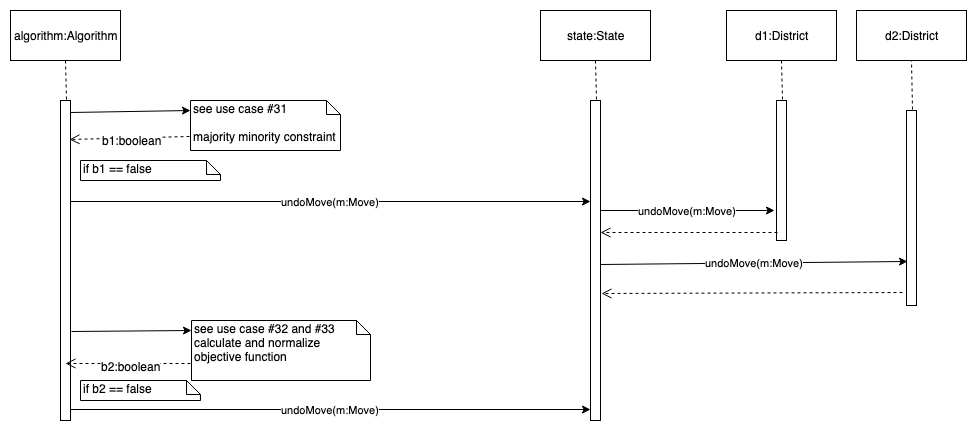

The diagram above was exported from draw.io. Its source (the exported page's mxGraphModel, read from the mxfile embedded in the PNG):
<mxGraphModel dx="918" dy="567" grid="1" gridSize="10" guides="1" tooltips="1" connect="1" arrows="1" fold="1" page="1" pageScale="1" pageWidth="850" pageHeight="1100" math="0" shadow="0">
  <root>
    <mxCell id="0" />
    <mxCell id="1" parent="0" />
    <mxCell id="R7td6Fd3pHqleXBWZ8_E-2" value="" style="html=1;points=[];perimeter=orthogonalPerimeter;" vertex="1" parent="1">
      <mxGeometry x="80" y="110" width="10" height="320" as="geometry" />
    </mxCell>
    <mxCell id="R7td6Fd3pHqleXBWZ8_E-3" value="algorithm:Algorithm" style="html=1;" vertex="1" parent="1">
      <mxGeometry x="30" y="20" width="110" height="50" as="geometry" />
    </mxCell>
    <mxCell id="R7td6Fd3pHqleXBWZ8_E-4" value="" style="endArrow=none;dashed=1;html=1;entryX=0.5;entryY=1;entryDx=0;entryDy=0;exitX=0.6;exitY=-0.004;exitDx=0;exitDy=0;exitPerimeter=0;" edge="1" parent="1" source="R7td6Fd3pHqleXBWZ8_E-2" target="R7td6Fd3pHqleXBWZ8_E-3">
      <mxGeometry width="50" height="50" relative="1" as="geometry">
        <mxPoint x="-120" y="280" as="sourcePoint" />
        <mxPoint x="-70" y="230" as="targetPoint" />
      </mxGeometry>
    </mxCell>
    <mxCell id="R7td6Fd3pHqleXBWZ8_E-5" value="" style="html=1;points=[];perimeter=orthogonalPerimeter;" vertex="1" parent="1">
      <mxGeometry x="610" y="110" width="10" height="320" as="geometry" />
    </mxCell>
    <mxCell id="R7td6Fd3pHqleXBWZ8_E-6" value="state:State" style="html=1;" vertex="1" parent="1">
      <mxGeometry x="560" y="20" width="110" height="50" as="geometry" />
    </mxCell>
    <mxCell id="R7td6Fd3pHqleXBWZ8_E-7" value="" style="endArrow=none;dashed=1;html=1;entryX=0.5;entryY=1;entryDx=0;entryDy=0;exitX=0.6;exitY=-0.004;exitDx=0;exitDy=0;exitPerimeter=0;" edge="1" parent="1" source="R7td6Fd3pHqleXBWZ8_E-5" target="R7td6Fd3pHqleXBWZ8_E-6">
      <mxGeometry width="50" height="50" relative="1" as="geometry">
        <mxPoint x="410" y="280" as="sourcePoint" />
        <mxPoint x="460" y="230" as="targetPoint" />
      </mxGeometry>
    </mxCell>
    <mxCell id="R7td6Fd3pHqleXBWZ8_E-8" value="undoMove(m:Move)" style="endArrow=classic;html=1;exitX=1;exitY=0.316;exitDx=0;exitDy=0;exitPerimeter=0;" edge="1" parent="1" source="R7td6Fd3pHqleXBWZ8_E-2" target="R7td6Fd3pHqleXBWZ8_E-5">
      <mxGeometry width="50" height="50" relative="1" as="geometry">
        <mxPoint x="100" y="120" as="sourcePoint" />
        <mxPoint x="430" y="120" as="targetPoint" />
      </mxGeometry>
    </mxCell>
    <mxCell id="R7td6Fd3pHqleXBWZ8_E-13" value="" style="endArrow=classic;html=1;exitX=1;exitY=0.036;exitDx=0;exitDy=0;exitPerimeter=0;" edge="1" parent="1" source="R7td6Fd3pHqleXBWZ8_E-2">
      <mxGeometry width="50" height="50" relative="1" as="geometry">
        <mxPoint x="110" y="120" as="sourcePoint" />
        <mxPoint x="210" y="120" as="targetPoint" />
      </mxGeometry>
    </mxCell>
    <mxCell id="R7td6Fd3pHqleXBWZ8_E-14" value="see use case #31&lt;br&gt;&lt;br&gt;majority minority constraint&lt;br&gt;" style="shape=note;whiteSpace=wrap;html=1;size=14;verticalAlign=top;align=left;spacingTop=-6;" vertex="1" parent="1">
      <mxGeometry x="210" y="110" width="150" height="50" as="geometry" />
    </mxCell>
    <mxCell id="R7td6Fd3pHqleXBWZ8_E-15" value="" style="html=1;verticalAlign=bottom;endArrow=open;dashed=1;endSize=8;exitX=-0.007;exitY=0.72;exitDx=0;exitDy=0;exitPerimeter=0;entryX=0.9;entryY=0.123;entryDx=0;entryDy=0;entryPerimeter=0;" edge="1" parent="1" source="R7td6Fd3pHqleXBWZ8_E-14" target="R7td6Fd3pHqleXBWZ8_E-2">
      <mxGeometry relative="1" as="geometry">
        <mxPoint x="590" y="170" as="sourcePoint" />
        <mxPoint x="70" y="170" as="targetPoint" />
      </mxGeometry>
    </mxCell>
    <mxCell id="R7td6Fd3pHqleXBWZ8_E-16" value="b1:boolean" style="text;html=1;resizable=0;points=[];align=center;verticalAlign=middle;labelBackgroundColor=#ffffff;" vertex="1" connectable="0" parent="R7td6Fd3pHqleXBWZ8_E-15">
      <mxGeometry x="-0.036" y="2" relative="1" as="geometry">
        <mxPoint as="offset" />
      </mxGeometry>
    </mxCell>
    <mxCell id="R7td6Fd3pHqleXBWZ8_E-17" value="if b1 == false" style="shape=note;whiteSpace=wrap;html=1;size=14;verticalAlign=top;align=left;spacingTop=-6;" vertex="1" parent="1">
      <mxGeometry x="100" y="170" width="140" height="20" as="geometry" />
    </mxCell>
    <mxCell id="R7td6Fd3pHqleXBWZ8_E-28" value="" style="html=1;points=[];perimeter=orthogonalPerimeter;" vertex="1" parent="1">
      <mxGeometry x="796" y="110" width="10" height="140" as="geometry" />
    </mxCell>
    <mxCell id="R7td6Fd3pHqleXBWZ8_E-29" value="d1:District" style="html=1;" vertex="1" parent="1">
      <mxGeometry x="746" y="20" width="110" height="50" as="geometry" />
    </mxCell>
    <mxCell id="R7td6Fd3pHqleXBWZ8_E-30" value="" style="endArrow=none;dashed=1;html=1;entryX=0.5;entryY=1;entryDx=0;entryDy=0;exitX=0.6;exitY=-0.004;exitDx=0;exitDy=0;exitPerimeter=0;" edge="1" parent="1" source="R7td6Fd3pHqleXBWZ8_E-28" target="R7td6Fd3pHqleXBWZ8_E-29">
      <mxGeometry width="50" height="50" relative="1" as="geometry">
        <mxPoint x="596" y="305" as="sourcePoint" />
        <mxPoint x="646" y="255" as="targetPoint" />
      </mxGeometry>
    </mxCell>
    <mxCell id="R7td6Fd3pHqleXBWZ8_E-31" value="" style="html=1;points=[];perimeter=orthogonalPerimeter;" vertex="1" parent="1">
      <mxGeometry x="926" y="120" width="10" height="195" as="geometry" />
    </mxCell>
    <mxCell id="R7td6Fd3pHqleXBWZ8_E-32" value="d2:District" style="html=1;" vertex="1" parent="1">
      <mxGeometry x="876" y="20" width="110" height="50" as="geometry" />
    </mxCell>
    <mxCell id="R7td6Fd3pHqleXBWZ8_E-33" value="" style="endArrow=none;dashed=1;html=1;entryX=0.5;entryY=1;entryDx=0;entryDy=0;exitX=0.6;exitY=-0.004;exitDx=0;exitDy=0;exitPerimeter=0;" edge="1" parent="1" source="R7td6Fd3pHqleXBWZ8_E-31" target="R7td6Fd3pHqleXBWZ8_E-32">
      <mxGeometry width="50" height="50" relative="1" as="geometry">
        <mxPoint x="726" y="305" as="sourcePoint" />
        <mxPoint x="776" y="255" as="targetPoint" />
      </mxGeometry>
    </mxCell>
    <mxCell id="R7td6Fd3pHqleXBWZ8_E-34" value="undoMove(m:Move)" style="endArrow=classic;html=1;entryX=-0.2;entryY=0.786;entryDx=0;entryDy=0;entryPerimeter=0;" edge="1" parent="1" source="R7td6Fd3pHqleXBWZ8_E-5" target="R7td6Fd3pHqleXBWZ8_E-28">
      <mxGeometry width="50" height="50" relative="1" as="geometry">
        <mxPoint x="621" y="145" as="sourcePoint" />
        <mxPoint x="794" y="145" as="targetPoint" />
      </mxGeometry>
    </mxCell>
    <mxCell id="R7td6Fd3pHqleXBWZ8_E-35" value="undoMove(m:Move)" style="endArrow=classic;html=1;entryX=0.1;entryY=0.772;entryDx=0;entryDy=0;entryPerimeter=0;" edge="1" parent="1" target="R7td6Fd3pHqleXBWZ8_E-31">
      <mxGeometry width="50" height="50" relative="1" as="geometry">
        <mxPoint x="620" y="274" as="sourcePoint" />
        <mxPoint x="825" y="265" as="targetPoint" />
      </mxGeometry>
    </mxCell>
    <mxCell id="R7td6Fd3pHqleXBWZ8_E-36" value="" style="html=1;verticalAlign=bottom;endArrow=open;dashed=1;endSize=8;exitX=0.1;exitY=0.943;exitDx=0;exitDy=0;exitPerimeter=0;" edge="1" parent="1" source="R7td6Fd3pHqleXBWZ8_E-28" target="R7td6Fd3pHqleXBWZ8_E-5">
      <mxGeometry relative="1" as="geometry">
        <mxPoint x="786" y="195" as="sourcePoint" />
        <mxPoint x="621" y="193" as="targetPoint" />
      </mxGeometry>
    </mxCell>
    <mxCell id="R7td6Fd3pHqleXBWZ8_E-37" value="" style="html=1;verticalAlign=bottom;endArrow=open;dashed=1;endSize=8;exitX=-0.4;exitY=0.933;exitDx=0;exitDy=0;exitPerimeter=0;" edge="1" parent="1" source="R7td6Fd3pHqleXBWZ8_E-31">
      <mxGeometry relative="1" as="geometry">
        <mxPoint x="886" y="295" as="sourcePoint" />
        <mxPoint x="621" y="303" as="targetPoint" />
      </mxGeometry>
    </mxCell>
    <mxCell id="R7td6Fd3pHqleXBWZ8_E-41" value="" style="endArrow=classic;html=1;exitX=1;exitY=0.036;exitDx=0;exitDy=0;exitPerimeter=0;" edge="1" parent="1">
      <mxGeometry width="50" height="50" relative="1" as="geometry">
        <mxPoint x="91" y="341" as="sourcePoint" />
        <mxPoint x="211" y="340" as="targetPoint" />
      </mxGeometry>
    </mxCell>
    <mxCell id="R7td6Fd3pHqleXBWZ8_E-42" value="see use case #32 and #33&lt;br&gt;calculate and normalize objective function&lt;br&gt;" style="shape=note;whiteSpace=wrap;html=1;size=14;verticalAlign=top;align=left;spacingTop=-6;" vertex="1" parent="1">
      <mxGeometry x="211" y="330" width="179" height="60" as="geometry" />
    </mxCell>
    <mxCell id="R7td6Fd3pHqleXBWZ8_E-43" value="" style="html=1;verticalAlign=bottom;endArrow=open;dashed=1;endSize=8;exitX=-0.007;exitY=0.72;exitDx=0;exitDy=0;exitPerimeter=0;" edge="1" parent="1" source="R7td6Fd3pHqleXBWZ8_E-42">
      <mxGeometry relative="1" as="geometry">
        <mxPoint x="591" y="390" as="sourcePoint" />
        <mxPoint x="85" y="373" as="targetPoint" />
      </mxGeometry>
    </mxCell>
    <mxCell id="R7td6Fd3pHqleXBWZ8_E-44" value="b2:boolean" style="text;html=1;resizable=0;points=[];align=center;verticalAlign=middle;labelBackgroundColor=#ffffff;" vertex="1" connectable="0" parent="R7td6Fd3pHqleXBWZ8_E-43">
      <mxGeometry x="-0.036" y="2" relative="1" as="geometry">
        <mxPoint as="offset" />
      </mxGeometry>
    </mxCell>
    <mxCell id="R7td6Fd3pHqleXBWZ8_E-45" value="if b2 == false" style="shape=note;whiteSpace=wrap;html=1;size=14;verticalAlign=top;align=left;spacingTop=-6;" vertex="1" parent="1">
      <mxGeometry x="100" y="390" width="120" height="20" as="geometry" />
    </mxCell>
    <mxCell id="R7td6Fd3pHqleXBWZ8_E-46" value="undoMove(m:Move)" style="endArrow=classic;html=1;exitX=1;exitY=0.316;exitDx=0;exitDy=0;exitPerimeter=0;" edge="1" parent="1">
      <mxGeometry width="50" height="50" relative="1" as="geometry">
        <mxPoint x="90" y="419" as="sourcePoint" />
        <mxPoint x="610" y="419" as="targetPoint" />
      </mxGeometry>
    </mxCell>
  </root>
</mxGraphModel>